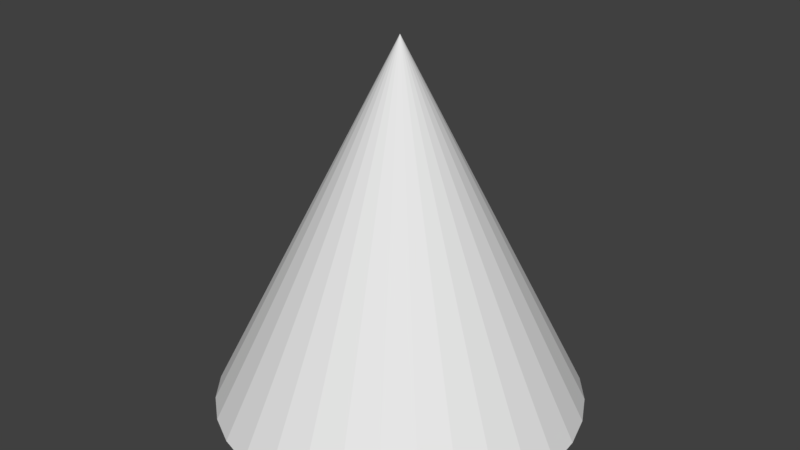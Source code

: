 # Source: Cone.blend  (saved by Blender 2.79.0; exported with 4.5.12 LTS)
import bpy
from mathutils import Matrix  # noqa: F401  (used for matrix-valued properties, if any)

bpy.ops.wm.read_factory_settings(use_empty=True)
scene = bpy.context.scene
scene.name = 'Scene'

# ---- collections
col_collection_1 = bpy.data.collections.new('Collection 1'); scene.collection.children.link(col_collection_1)

# ---- world
world_world = bpy.data.worlds.new('World'); scene.world = world_world
world_world.color = (0.05088, 0.05088, 0.05088)
world_world.use_sun_shadow = False
world_world.sun_shadow_jitter_overblur = 0.0
world_world.cycles.sampling_method = 'MANUAL'

# ---- meshes
me_cone = bpy.data.meshes.new('Cone')
me_cone.from_pydata([(0.0, 1.0, -1.0), (0.1951, 0.9808, -1.0), (0.3827, 0.9239, -1.0), (0.5556, 0.8315, -1.0), (0.7071, 0.7071, -1.0), (0.8315, 0.5556, -1.0), (0.9239, 0.3827, -1.0), (0.9808, 0.1951, -1.0), (1.0, 7.55e-08, -1.0), (0.9808, -0.1951, -1.0), (0.9239, -0.3827, -1.0), (0.8315, -0.5556, -1.0), (0.7071, -0.7071, -1.0), (0.5556, -0.8315, -1.0), (0.3827, -0.9239, -1.0), (0.1951, -0.9808, -1.0), (-3.258e-07, -1.0, -1.0), (-0.1951, -0.9808, -1.0), (-0.3827, -0.9239, -1.0), (-0.5556, -0.8315, -1.0), (-0.7071, -0.7071, -1.0), (-0.8315, -0.5556, -1.0), (-0.9239, -0.3827, -1.0), (0.0, 0.0, 1.0), (-0.9808, -0.1951, -1.0), (-1.0, 9.656e-07, -1.0), (-0.9808, 0.1951, -1.0), (-0.9239, 0.3827, -1.0), (-0.8315, 0.5556, -1.0), (-0.7071, 0.7071, -1.0), (-0.5556, 0.8315, -1.0), (-0.3827, 0.9239, -1.0), (-0.1951, 0.9808, -1.0)], [], [(0, 23, 1), (1, 23, 2), (2, 23, 3), (3, 23, 4), (4, 23, 5), (5, 23, 6), (6, 23, 7), (7, 23, 8), (8, 23, 9), (9, 23, 10), (10, 23, 11), (11, 23, 12), (12, 23, 13), (13, 23, 14), (14, 23, 15), (15, 23, 16), (16, 23, 17), (17, 23, 18), (18, 23, 19), (19, 23, 20), (20, 23, 21), (21, 23, 22), (22, 23, 24), (24, 23, 25), (25, 23, 26), (26, 23, 27), (27, 23, 28), (28, 23, 29), (29, 23, 30), (30, 23, 31), (31, 23, 32), (32, 23, 0), (0, 1, 2, 3, 4, 5, 6, 7, 8, 9, 10, 11, 12, 13, 14, 15, 16, 17, 18, 19, 20, 21, 22, 24, 25, 26, 27, 28, 29, 30, 31, 32)])
_uv = me_cone.uv_layers.new(name='UVMap')
_uv.uv.foreach_set('vector', [0.4623, 0.3987, 0.7579, 0.0, 0.492, 0.4225, 0.492, 0.4225, 0.7579, 0.0, 0.5266, 0.4443, 0.5266, 0.4443, 0.7579, 0.0, 0.5649, 0.4634, 0.5649, 0.4634, 0.7579, 0.0, 0.6053, 0.4789, 0.6053, 0.4789, 0.7579, 0.0, 0.6464, 0.4903, 0.6464, 0.4903, 0.7579, 0.0, 0.6866, 0.4971, 0.6866, 0.4971, 0.7579, 0.0, 0.7242, 0.4991, 0.7242, 0.4991, 0.7579, 0.0, 0.7579, 0.4962, 0.0, 0.844, 0.2932, 0.4485, 0.02515, 0.8671, 0.02515, 0.8671, 0.2932, 0.4485, 0.05633, 0.8887, 0.05633, 0.8887, 0.2932, 0.4485, 0.09235, 0.9081, 0.09235, 0.9081, 0.2932, 0.4485, 0.1318, 0.9244, 0.1318, 0.9244, 0.2932, 0.4485, 0.1732, 0.937, 0.1732, 0.937, 0.2932, 0.4485, 0.215, 0.9454, 0.215, 0.9454, 0.2932, 0.4485, 0.2555, 0.9494, 0.2555, 0.9494, 0.2932, 0.4485, 0.2932, 0.9488, 0.732, 0.9177, 1.0, 0.4991, 0.7631, 0.9393, 0.7631, 0.9393, 1.0, 0.4991, 0.7992, 0.9586, 0.7992, 0.9586, 1.0, 0.4991, 0.8386, 0.9749, 0.8386, 0.9749, 1.0, 0.4991, 0.8801, 0.9875, 0.8801, 0.9875, 1.0, 0.4991, 0.9218, 0.996, 0.9218, 0.996, 1.0, 0.4991, 0.9623, 1.0, 0.9623, 1.0, 1.0, 0.4991, 1.0, 0.9994, 0.732, 0.4997, 0.732, 1.0, 0.6943, 0.4991, 0.6943, 0.4991, 0.732, 1.0, 0.6538, 0.5031, 0.6538, 0.5031, 0.732, 1.0, 0.612, 0.5115, 0.612, 0.5115, 0.732, 1.0, 0.5706, 0.5242, 0.5706, 0.5242, 0.732, 1.0, 0.5311, 0.5405, 0.5311, 0.5405, 0.732, 1.0, 0.4951, 0.5598, 0.4951, 0.5598, 0.732, 1.0, 0.4639, 0.5814, 0.4639, 0.5814, 0.732, 1.0, 0.4388, 0.6045, 0.4388, 0.3739, 0.7579, 0.0, 0.4623, 0.3987, 2.628e-08, 0.2463, 0.0, 0.2022, 0.008431, 0.1588, 0.02497, 0.118, 0.04898, 0.0813, 0.07954, 0.05006, 0.1155, 0.02552, 0.1554, 0.008618, 0.1978, 1.343e-08, 0.241, 0.0, 0.2834, 0.008618, 0.3233, 0.02552, 0.3592, 0.05006, 0.3898, 0.0813, 0.4138, 0.118, 0.4303, 0.1588, 0.4388, 0.2022, 0.4388, 0.2463, 0.4303, 0.2897, 0.4138, 0.3305, 0.3898, 0.3672, 0.3592, 0.3984, 0.3233, 0.423, 0.2834, 0.4399, 0.241, 0.4485, 0.1978, 0.4485, 0.1554, 0.4399, 0.1155, 0.423, 0.07954, 0.3984, 0.04898, 0.3672, 0.02497, 0.3305, 0.008431, 0.2897])
me_cone.use_remesh_preserve_volume = False
me_cone.use_remesh_preserve_attributes = False
me_cone.use_mirror_vertex_groups = False
me_cone.update()

# ---- objects
ob_cone = bpy.data.objects.new('Cone', me_cone)

# ---- transforms, parenting, visibility, modifiers, constraints
ob_cone.location = (0.0, 0.0, 0.0)
ob_cone.scale = (1.4, 1.4, 1.4)
ob_cone.lineart.crease_threshold = 0.0

# ---- collection membership
col_collection_1.objects.link(ob_cone)

# ---- scene / render settings (as saved in the file)
scene.frame_start = 1; scene.frame_end = 250; scene.frame_set(1)
scene.render.engine = 'CYCLES'
scene.render.resolution_percentage = 50
scene.render.dither_intensity = 0.0
scene.cycles.use_denoising = False
scene.cycles.samples = 128
scene.cycles.sampling_pattern = 'TABULATED_SOBOL'
scene.cycles.light_sampling_threshold = 0.0
scene.cycles.use_adaptive_sampling = False
scene.cycles.use_light_tree = False
scene.cycles.blur_glossy = 0.0
scene.cycles.sample_clamp_indirect = 0.0
scene.view_settings.view_transform = 'Standard'
bpy.context.view_layer.update()

# ---- added for rendering (the .blend has no active camera and no usable light): camera, sun
cam_auto = bpy.data.cameras.new('AutoCamera')
cam_auto.lens = 50.0
cam_auto.sensor_width = 36.0
cam_auto.clip_end = 1000.0
ob_auto_camera = bpy.data.objects.new('AutoCamera', cam_auto)
scene.collection.objects.link(ob_auto_camera)
ob_auto_camera.location = (4.4871, -5.38452, 3.58968)
ob_auto_camera.rotation_euler = (1.09748, -7.21219e-08, 0.694738)
scene.camera = ob_auto_camera
light_auto_sun = bpy.data.lights.new('AutoSun', 'SUN')
light_auto_sun.energy = 3.0
light_auto_sun.angle = 0.0523599
ob_auto_sun = bpy.data.objects.new('AutoSun', light_auto_sun)
scene.collection.objects.link(ob_auto_sun)
ob_auto_sun.rotation_euler = (0.872665, 0.174533, 0.523599)
bpy.context.view_layer.update()
